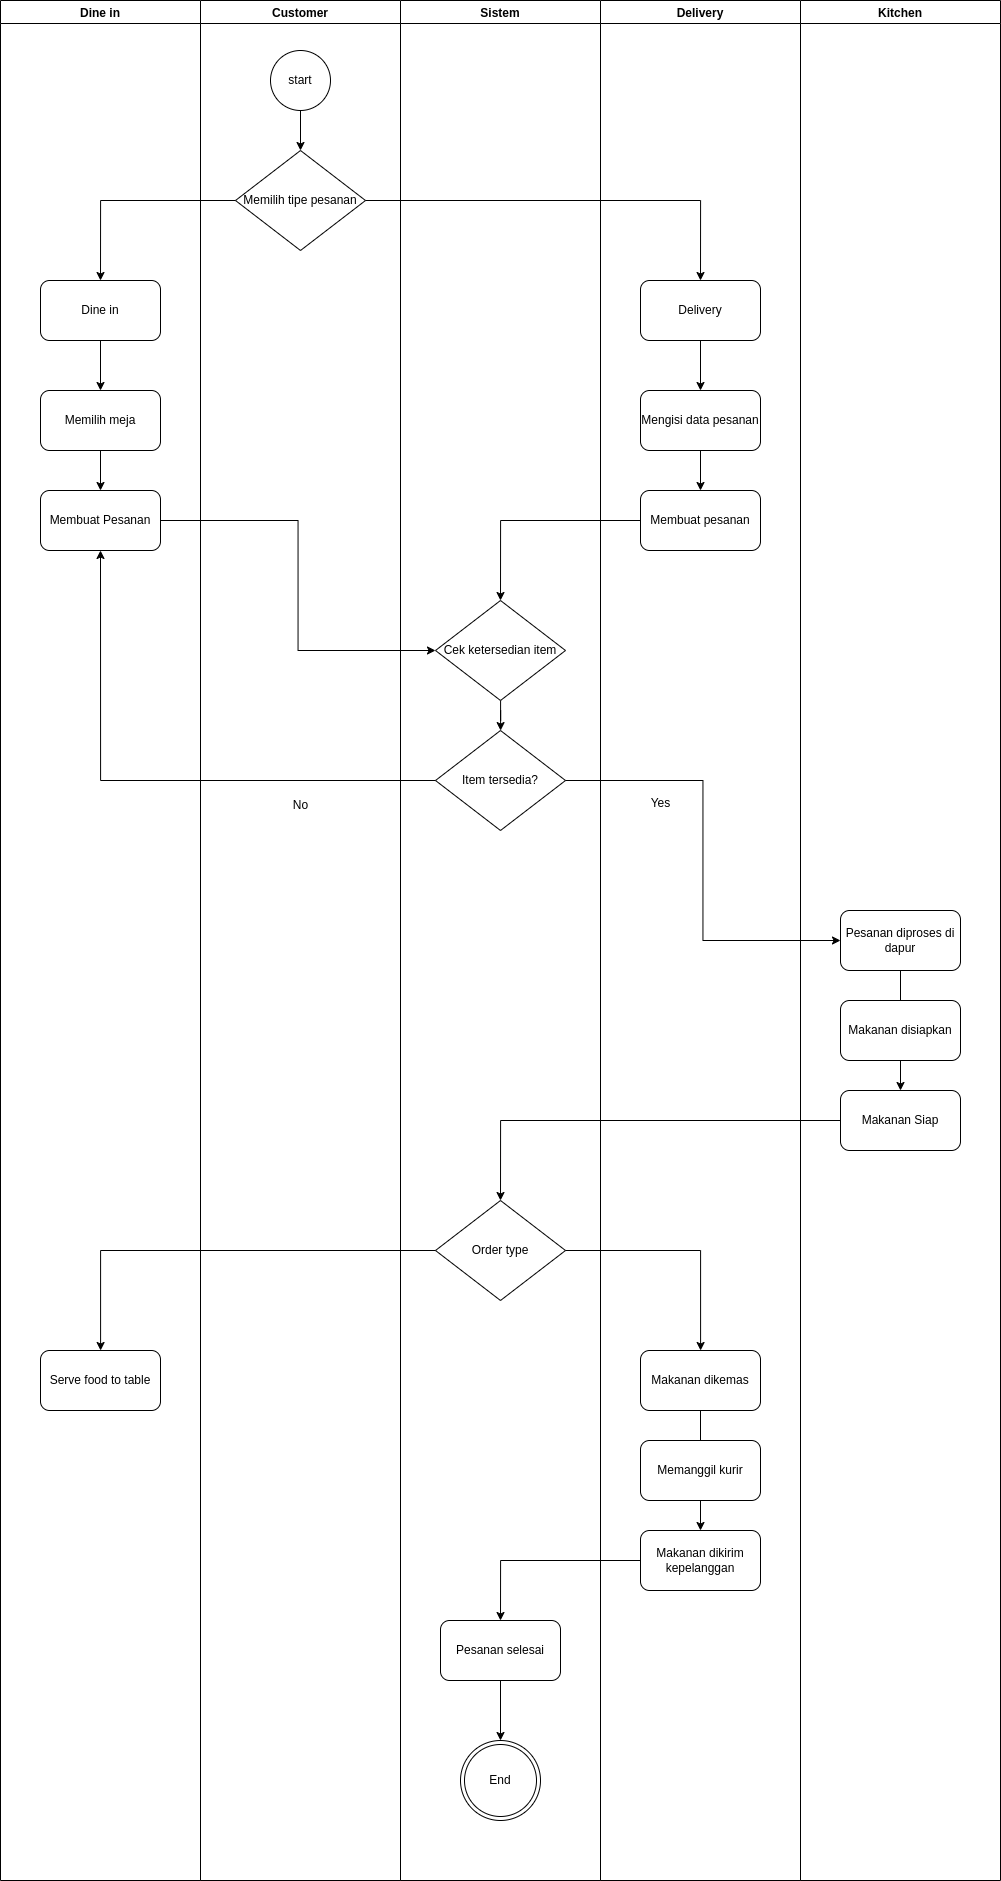

The diagram above was exported from draw.io. Its source (the exported page's mxGraphModel, read from the mxfile embedded in the PNG):
<mxGraphModel dx="2427" dy="2114" grid="1" gridSize="10" guides="1" tooltips="1" connect="1" arrows="1" fold="1" page="1" pageScale="1" pageWidth="827" pageHeight="1169" math="0" shadow="0">
  <root>
    <mxCell id="0" />
    <mxCell id="1" parent="0" />
    <mxCell id="KyqVkOCYCvMvnCbkn5g8-14" value="Dine in" style="swimlane;" parent="1" vertex="1">
      <mxGeometry x="-480" y="-1120" width="200" height="1880" as="geometry" />
    </mxCell>
    <mxCell id="GCW-ii2FlQRwk8C0VPnc-8" value="" style="edgeStyle=orthogonalEdgeStyle;rounded=0;orthogonalLoop=1;jettySize=auto;html=1;" parent="KyqVkOCYCvMvnCbkn5g8-14" source="KyqVkOCYCvMvnCbkn5g8-23" target="KyqVkOCYCvMvnCbkn5g8-25" edge="1">
      <mxGeometry relative="1" as="geometry" />
    </mxCell>
    <mxCell id="KyqVkOCYCvMvnCbkn5g8-23" value="Dine in" style="rounded=1;whiteSpace=wrap;html=1;" parent="KyqVkOCYCvMvnCbkn5g8-14" vertex="1">
      <mxGeometry x="40" y="280" width="120" height="60" as="geometry" />
    </mxCell>
    <mxCell id="GCW-ii2FlQRwk8C0VPnc-10" value="" style="edgeStyle=orthogonalEdgeStyle;rounded=0;orthogonalLoop=1;jettySize=auto;html=1;" parent="KyqVkOCYCvMvnCbkn5g8-14" source="KyqVkOCYCvMvnCbkn5g8-25" target="KyqVkOCYCvMvnCbkn5g8-27" edge="1">
      <mxGeometry relative="1" as="geometry" />
    </mxCell>
    <mxCell id="KyqVkOCYCvMvnCbkn5g8-25" value="Memilih meja" style="rounded=1;whiteSpace=wrap;html=1;" parent="KyqVkOCYCvMvnCbkn5g8-14" vertex="1">
      <mxGeometry x="40" y="390" width="120" height="60" as="geometry" />
    </mxCell>
    <mxCell id="KyqVkOCYCvMvnCbkn5g8-27" value="Membuat Pesanan" style="rounded=1;whiteSpace=wrap;html=1;" parent="KyqVkOCYCvMvnCbkn5g8-14" vertex="1">
      <mxGeometry x="40" y="490" width="120" height="60" as="geometry" />
    </mxCell>
    <mxCell id="GCW-ii2FlQRwk8C0VPnc-20" value="Serve food to table" style="rounded=1;whiteSpace=wrap;html=1;" parent="KyqVkOCYCvMvnCbkn5g8-14" vertex="1">
      <mxGeometry x="40" y="1350" width="120" height="60" as="geometry" />
    </mxCell>
    <mxCell id="KyqVkOCYCvMvnCbkn5g8-15" value="Kitchen" style="swimlane;" parent="1" vertex="1">
      <mxGeometry x="320" y="-1120" width="200" height="1880" as="geometry" />
    </mxCell>
    <mxCell id="GCW-ii2FlQRwk8C0VPnc-30" value="" style="edgeStyle=orthogonalEdgeStyle;rounded=0;orthogonalLoop=1;jettySize=auto;html=1;" parent="KyqVkOCYCvMvnCbkn5g8-15" source="GCW-ii2FlQRwk8C0VPnc-1" target="GCW-ii2FlQRwk8C0VPnc-4" edge="1">
      <mxGeometry relative="1" as="geometry" />
    </mxCell>
    <mxCell id="GCW-ii2FlQRwk8C0VPnc-1" value="Pesanan diproses di dapur" style="rounded=1;whiteSpace=wrap;html=1;" parent="KyqVkOCYCvMvnCbkn5g8-15" vertex="1">
      <mxGeometry x="40" y="910" width="120" height="60" as="geometry" />
    </mxCell>
    <mxCell id="GCW-ii2FlQRwk8C0VPnc-3" value="Makanan disiapkan" style="rounded=1;whiteSpace=wrap;html=1;" parent="KyqVkOCYCvMvnCbkn5g8-15" vertex="1">
      <mxGeometry x="40" y="1000" width="120" height="60" as="geometry" />
    </mxCell>
    <mxCell id="GCW-ii2FlQRwk8C0VPnc-4" value="Makanan Siap" style="rounded=1;whiteSpace=wrap;html=1;" parent="KyqVkOCYCvMvnCbkn5g8-15" vertex="1">
      <mxGeometry x="40" y="1090" width="120" height="60" as="geometry" />
    </mxCell>
    <mxCell id="KyqVkOCYCvMvnCbkn5g8-16" value="Delivery" style="swimlane;" parent="1" vertex="1">
      <mxGeometry x="120" y="-1120" width="200" height="1880" as="geometry" />
    </mxCell>
    <mxCell id="GCW-ii2FlQRwk8C0VPnc-9" value="" style="edgeStyle=orthogonalEdgeStyle;rounded=0;orthogonalLoop=1;jettySize=auto;html=1;" parent="KyqVkOCYCvMvnCbkn5g8-16" source="KyqVkOCYCvMvnCbkn5g8-24" target="KyqVkOCYCvMvnCbkn5g8-28" edge="1">
      <mxGeometry relative="1" as="geometry" />
    </mxCell>
    <mxCell id="KyqVkOCYCvMvnCbkn5g8-24" value="Delivery" style="rounded=1;whiteSpace=wrap;html=1;" parent="KyqVkOCYCvMvnCbkn5g8-16" vertex="1">
      <mxGeometry x="40" y="280" width="120" height="60" as="geometry" />
    </mxCell>
    <mxCell id="GCW-ii2FlQRwk8C0VPnc-11" value="" style="edgeStyle=orthogonalEdgeStyle;rounded=0;orthogonalLoop=1;jettySize=auto;html=1;" parent="KyqVkOCYCvMvnCbkn5g8-16" source="KyqVkOCYCvMvnCbkn5g8-28" target="KyqVkOCYCvMvnCbkn5g8-29" edge="1">
      <mxGeometry relative="1" as="geometry" />
    </mxCell>
    <mxCell id="KyqVkOCYCvMvnCbkn5g8-28" value="Mengisi data pesanan" style="rounded=1;whiteSpace=wrap;html=1;" parent="KyqVkOCYCvMvnCbkn5g8-16" vertex="1">
      <mxGeometry x="40" y="390" width="120" height="60" as="geometry" />
    </mxCell>
    <mxCell id="KyqVkOCYCvMvnCbkn5g8-29" value="Membuat pesanan" style="rounded=1;whiteSpace=wrap;html=1;" parent="KyqVkOCYCvMvnCbkn5g8-16" vertex="1">
      <mxGeometry x="40" y="490" width="120" height="60" as="geometry" />
    </mxCell>
    <mxCell id="GCW-ii2FlQRwk8C0VPnc-34" value="" style="edgeStyle=orthogonalEdgeStyle;rounded=0;orthogonalLoop=1;jettySize=auto;html=1;" parent="KyqVkOCYCvMvnCbkn5g8-16" source="GCW-ii2FlQRwk8C0VPnc-21" target="GCW-ii2FlQRwk8C0VPnc-23" edge="1">
      <mxGeometry relative="1" as="geometry" />
    </mxCell>
    <mxCell id="GCW-ii2FlQRwk8C0VPnc-21" value="Makanan dikemas" style="rounded=1;whiteSpace=wrap;html=1;" parent="KyqVkOCYCvMvnCbkn5g8-16" vertex="1">
      <mxGeometry x="40" y="1350" width="120" height="60" as="geometry" />
    </mxCell>
    <mxCell id="GCW-ii2FlQRwk8C0VPnc-22" value="Memanggil kurir" style="rounded=1;whiteSpace=wrap;html=1;" parent="KyqVkOCYCvMvnCbkn5g8-16" vertex="1">
      <mxGeometry x="40" y="1440" width="120" height="60" as="geometry" />
    </mxCell>
    <mxCell id="GCW-ii2FlQRwk8C0VPnc-23" value="Makanan dikirim kepelanggan&lt;span style=&quot;color: rgba(0, 0, 0, 0); font-family: monospace; font-size: 0px; text-align: start; text-wrap: nowrap;&quot;&gt;%3CmxGraphModel%3E%3Croot%3E%3CmxCell%20id%3D%220%22%2F%3E%3CmxCell%20id%3D%221%22%20parent%3D%220%22%2F%3E%3CmxCell%20id%3D%222%22%20value%3D%22Memanggil%20kurir%22%20style%3D%22rounded%3D1%3BwhiteSpace%3Dwrap%3Bhtml%3D1%3B%22%20vertex%3D%221%22%20parent%3D%221%22%3E%3CmxGeometry%20x%3D%22160%22%20y%3D%22320%22%20width%3D%22120%22%20height%3D%2260%22%20as%3D%22geometry%22%2F%3E%3C%2FmxCell%3E%3C%2Froot%3E%3C%2FmxGraphModel%3E&lt;/span&gt;" style="rounded=1;whiteSpace=wrap;html=1;" parent="KyqVkOCYCvMvnCbkn5g8-16" vertex="1">
      <mxGeometry x="40" y="1530" width="120" height="60" as="geometry" />
    </mxCell>
    <mxCell id="GCW-ii2FlQRwk8C0VPnc-42" value="Yes" style="text;html=1;align=center;verticalAlign=middle;resizable=0;points=[];autosize=1;strokeColor=none;fillColor=none;" parent="KyqVkOCYCvMvnCbkn5g8-16" vertex="1">
      <mxGeometry x="40" y="788" width="40" height="30" as="geometry" />
    </mxCell>
    <mxCell id="KyqVkOCYCvMvnCbkn5g8-17" value="Customer" style="swimlane;" parent="1" vertex="1">
      <mxGeometry x="-280" y="-1120" width="200" height="1880" as="geometry" />
    </mxCell>
    <mxCell id="GCW-ii2FlQRwk8C0VPnc-5" value="" style="edgeStyle=orthogonalEdgeStyle;rounded=0;orthogonalLoop=1;jettySize=auto;html=1;" parent="KyqVkOCYCvMvnCbkn5g8-17" source="KyqVkOCYCvMvnCbkn5g8-18" target="KyqVkOCYCvMvnCbkn5g8-22" edge="1">
      <mxGeometry relative="1" as="geometry" />
    </mxCell>
    <mxCell id="KyqVkOCYCvMvnCbkn5g8-18" value="start" style="ellipse;whiteSpace=wrap;html=1;aspect=fixed;" parent="KyqVkOCYCvMvnCbkn5g8-17" vertex="1">
      <mxGeometry x="70" y="50" width="60" height="60" as="geometry" />
    </mxCell>
    <mxCell id="KyqVkOCYCvMvnCbkn5g8-22" value="Memilih tipe pesanan" style="rhombus;whiteSpace=wrap;html=1;" parent="KyqVkOCYCvMvnCbkn5g8-17" vertex="1">
      <mxGeometry x="35" y="150" width="130" height="100" as="geometry" />
    </mxCell>
    <mxCell id="GCW-ii2FlQRwk8C0VPnc-41" value="No" style="text;html=1;align=center;verticalAlign=middle;resizable=0;points=[];autosize=1;strokeColor=none;fillColor=none;" parent="KyqVkOCYCvMvnCbkn5g8-17" vertex="1">
      <mxGeometry x="80" y="790" width="40" height="30" as="geometry" />
    </mxCell>
    <mxCell id="GCW-ii2FlQRwk8C0VPnc-13" value="Sistem" style="swimlane;" parent="1" vertex="1">
      <mxGeometry x="-80" y="-1120" width="200" height="1880" as="geometry" />
    </mxCell>
    <mxCell id="GCW-ii2FlQRwk8C0VPnc-28" value="" style="edgeStyle=orthogonalEdgeStyle;rounded=0;orthogonalLoop=1;jettySize=auto;html=1;" parent="GCW-ii2FlQRwk8C0VPnc-13" source="GCW-ii2FlQRwk8C0VPnc-17" target="GCW-ii2FlQRwk8C0VPnc-18" edge="1">
      <mxGeometry relative="1" as="geometry" />
    </mxCell>
    <mxCell id="GCW-ii2FlQRwk8C0VPnc-17" value="Cek ketersedian item" style="rhombus;whiteSpace=wrap;html=1;" parent="GCW-ii2FlQRwk8C0VPnc-13" vertex="1">
      <mxGeometry x="35" y="600" width="130" height="100" as="geometry" />
    </mxCell>
    <mxCell id="GCW-ii2FlQRwk8C0VPnc-18" value="Item tersedia?" style="rhombus;whiteSpace=wrap;html=1;" parent="GCW-ii2FlQRwk8C0VPnc-13" vertex="1">
      <mxGeometry x="35" y="730" width="130" height="100" as="geometry" />
    </mxCell>
    <mxCell id="GCW-ii2FlQRwk8C0VPnc-19" value="Order type" style="rhombus;whiteSpace=wrap;html=1;" parent="GCW-ii2FlQRwk8C0VPnc-13" vertex="1">
      <mxGeometry x="35" y="1200" width="130" height="100" as="geometry" />
    </mxCell>
    <mxCell id="GCW-ii2FlQRwk8C0VPnc-37" value="" style="edgeStyle=orthogonalEdgeStyle;rounded=0;orthogonalLoop=1;jettySize=auto;html=1;" parent="GCW-ii2FlQRwk8C0VPnc-13" source="GCW-ii2FlQRwk8C0VPnc-24" target="GCW-ii2FlQRwk8C0VPnc-25" edge="1">
      <mxGeometry relative="1" as="geometry" />
    </mxCell>
    <mxCell id="GCW-ii2FlQRwk8C0VPnc-24" value="Pesanan selesai" style="rounded=1;whiteSpace=wrap;html=1;" parent="GCW-ii2FlQRwk8C0VPnc-13" vertex="1">
      <mxGeometry x="40" y="1620" width="120" height="60" as="geometry" />
    </mxCell>
    <mxCell id="GCW-ii2FlQRwk8C0VPnc-25" value="End" style="ellipse;shape=doubleEllipse;whiteSpace=wrap;html=1;aspect=fixed;" parent="GCW-ii2FlQRwk8C0VPnc-13" vertex="1">
      <mxGeometry x="60" y="1740" width="80" height="80" as="geometry" />
    </mxCell>
    <mxCell id="GCW-ii2FlQRwk8C0VPnc-26" style="edgeStyle=orthogonalEdgeStyle;rounded=0;orthogonalLoop=1;jettySize=auto;html=1;entryX=0;entryY=0.5;entryDx=0;entryDy=0;" parent="1" source="KyqVkOCYCvMvnCbkn5g8-27" target="GCW-ii2FlQRwk8C0VPnc-17" edge="1">
      <mxGeometry relative="1" as="geometry" />
    </mxCell>
    <mxCell id="GCW-ii2FlQRwk8C0VPnc-27" style="edgeStyle=orthogonalEdgeStyle;rounded=0;orthogonalLoop=1;jettySize=auto;html=1;entryX=0.5;entryY=0;entryDx=0;entryDy=0;" parent="1" source="KyqVkOCYCvMvnCbkn5g8-29" target="GCW-ii2FlQRwk8C0VPnc-17" edge="1">
      <mxGeometry relative="1" as="geometry" />
    </mxCell>
    <mxCell id="GCW-ii2FlQRwk8C0VPnc-29" style="edgeStyle=orthogonalEdgeStyle;rounded=0;orthogonalLoop=1;jettySize=auto;html=1;entryX=0;entryY=0.5;entryDx=0;entryDy=0;" parent="1" source="GCW-ii2FlQRwk8C0VPnc-18" target="GCW-ii2FlQRwk8C0VPnc-1" edge="1">
      <mxGeometry relative="1" as="geometry" />
    </mxCell>
    <mxCell id="GCW-ii2FlQRwk8C0VPnc-31" style="edgeStyle=orthogonalEdgeStyle;rounded=0;orthogonalLoop=1;jettySize=auto;html=1;entryX=0.5;entryY=0;entryDx=0;entryDy=0;" parent="1" source="GCW-ii2FlQRwk8C0VPnc-4" target="GCW-ii2FlQRwk8C0VPnc-19" edge="1">
      <mxGeometry relative="1" as="geometry" />
    </mxCell>
    <mxCell id="GCW-ii2FlQRwk8C0VPnc-32" style="edgeStyle=orthogonalEdgeStyle;rounded=0;orthogonalLoop=1;jettySize=auto;html=1;" parent="1" source="GCW-ii2FlQRwk8C0VPnc-19" target="GCW-ii2FlQRwk8C0VPnc-20" edge="1">
      <mxGeometry relative="1" as="geometry" />
    </mxCell>
    <mxCell id="GCW-ii2FlQRwk8C0VPnc-33" style="edgeStyle=orthogonalEdgeStyle;rounded=0;orthogonalLoop=1;jettySize=auto;html=1;" parent="1" source="GCW-ii2FlQRwk8C0VPnc-19" target="GCW-ii2FlQRwk8C0VPnc-21" edge="1">
      <mxGeometry relative="1" as="geometry" />
    </mxCell>
    <mxCell id="GCW-ii2FlQRwk8C0VPnc-35" style="edgeStyle=orthogonalEdgeStyle;rounded=0;orthogonalLoop=1;jettySize=auto;html=1;entryX=0.5;entryY=0;entryDx=0;entryDy=0;" parent="1" source="GCW-ii2FlQRwk8C0VPnc-23" target="GCW-ii2FlQRwk8C0VPnc-24" edge="1">
      <mxGeometry relative="1" as="geometry" />
    </mxCell>
    <mxCell id="GCW-ii2FlQRwk8C0VPnc-38" style="edgeStyle=orthogonalEdgeStyle;rounded=0;orthogonalLoop=1;jettySize=auto;html=1;entryX=0.5;entryY=0;entryDx=0;entryDy=0;" parent="1" source="KyqVkOCYCvMvnCbkn5g8-22" target="KyqVkOCYCvMvnCbkn5g8-24" edge="1">
      <mxGeometry relative="1" as="geometry" />
    </mxCell>
    <mxCell id="GCW-ii2FlQRwk8C0VPnc-39" style="edgeStyle=orthogonalEdgeStyle;rounded=0;orthogonalLoop=1;jettySize=auto;html=1;entryX=0.5;entryY=0;entryDx=0;entryDy=0;" parent="1" source="KyqVkOCYCvMvnCbkn5g8-22" target="KyqVkOCYCvMvnCbkn5g8-23" edge="1">
      <mxGeometry relative="1" as="geometry" />
    </mxCell>
    <mxCell id="GCW-ii2FlQRwk8C0VPnc-40" style="edgeStyle=orthogonalEdgeStyle;rounded=0;orthogonalLoop=1;jettySize=auto;html=1;entryX=0.5;entryY=1;entryDx=0;entryDy=0;" parent="1" source="GCW-ii2FlQRwk8C0VPnc-18" target="KyqVkOCYCvMvnCbkn5g8-27" edge="1">
      <mxGeometry relative="1" as="geometry" />
    </mxCell>
  </root>
</mxGraphModel>